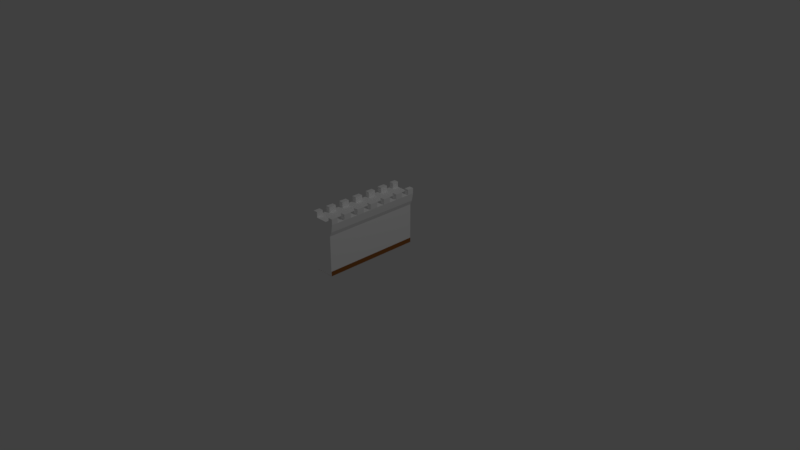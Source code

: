 # Source: Wall.blend  (saved by Blender 2.79.0; exported with 4.5.12 LTS)
import bpy
from mathutils import Matrix  # noqa: F401  (used for matrix-valued properties, if any)

bpy.ops.wm.read_factory_settings(use_empty=True)
scene = bpy.context.scene
scene.name = 'Scene'

# ---- collections
col_collection_1 = bpy.data.collections.new('Collection 1'); scene.collection.children.link(col_collection_1)

# ---- materials (node trees are filled in below, after node groups)
mat_material = bpy.data.materials.new('Material')
mat_material.alpha_threshold = 0.0
mat_material.use_transparent_shadow = False
mat_material.diffuse_color = (0.3424, 0.1246, 0.03039, 1.0)
mat_material.roughness = 0.5
mat_material.line_color = (0.0, 0.0, 0.0, 1.0)
mat_lambert2 = bpy.data.materials.new('lambert2')
mat_lambert2.alpha_threshold = 0.0
mat_lambert2.use_transparent_shadow = False
mat_lambert2.diffuse_color = (1.0, 1.0, 1.0, 1.0)
mat_lambert2.roughness = 0.5

# ---- material node trees

# ---- world
world_world = bpy.data.worlds.new('World'); scene.world = world_world
world_world.color = (0.05088, 0.05088, 0.05088)
world_world.use_sun_shadow = False
world_world.sun_shadow_jitter_overblur = 0.0
world_world.cycles.sampling_method = 'MANUAL'

# ---- cameras
cam_camera = bpy.data.cameras.new('Camera')
cam_camera.clip_end = 100.0
cam_camera.lens = 35.0
cam_camera.sensor_width = 32.0
cam_camera.sensor_height = 18.0
cam_camera.ortho_scale = 7.314
cam_camera.dof.focus_distance = 0.0
cam_camera.dof.aperture_fstop = 128.0

# ---- lights
light_lamp = bpy.data.lights.new('Lamp', 'POINT')
light_lamp.transmission_factor = 0.0
light_lamp.cutoff_distance = 30.0
light_lamp.energy = 100.0
light_lamp.shadow_buffer_clip_start = 1.001
light_lamp.shadow_soft_size = 0.1
light_lamp.shadow_maximum_resolution = 0.006
light_lamp.use_absolute_resolution = True

# ---- meshes
me_plane = bpy.data.meshes.new('Plane')
me_plane.from_pydata([(-0.7855, -1.0, 0.0), (-0.5357, -1.0, 0.0), (-0.7855, 0.3337, 0.0), (-0.5357, 0.3337, 0.0)], [], [(0, 1, 3, 2)])
me_plane.materials.append(mat_material)
me_plane.use_remesh_preserve_volume = False
me_plane.use_remesh_preserve_attributes = False
me_plane.use_mirror_vertex_groups = False
me_plane.update()
me_untitled_001 = bpy.data.meshes.new('Untitled.001')
me_untitled_001.from_pydata([(-0.5333, -0.5485, 66.57), (0.5333, -0.5485, 66.57), (-0.7334, 0.5, 66.57), (0.7334, 0.5, 66.57), (-0.5333, -0.5485, -56.01), (0.5333, -0.5485, -56.01), (-0.5333, 0.2514, -56.01), (-0.5333, 0.2514, 66.57), (0.5333, 0.2514, 66.57), (0.5333, 0.2514, -56.01), (-0.7334, 0.5, 66.57), (0.7334, 0.5, 66.57), (0.7334, 0.5, -56.01), (-0.7334, 0.5, -56.01), (0.6556, 0.3429, -56.01), (-0.6556, 0.3429, -56.01), (0.6556, 0.3429, 66.57), (-0.6556, 0.3429, 66.57), (-0.4696, 0.5, 66.57), (0.4696, 0.5, 66.57), (0.4696, 0.5, -56.01), (-0.4696, 0.5, -56.01), (0.7334, 0.5, 58.5), (0.7334, 0.5, -47.94), (0.4696, 0.5, -47.94), (0.4696, 0.5, 58.5), (-0.7334, 0.5, 58.5), (-0.7334, 0.5, -47.94), (-0.4696, 0.5, 58.5), (-0.4696, 0.5, -47.94), (0.7334, 0.5, 48.85), (0.7334, 0.5, -38.29), (0.4696, 0.5, -38.29), (0.4696, 0.5, 48.85), (-0.7334, 0.5, 48.85), (-0.7334, 0.5, -38.29), (-0.4696, 0.5, 48.85), (-0.4696, 0.5, -38.29), (0.7334, 0.5, 39.5), (0.7334, 0.5, -28.94), (0.4696, 0.5, -28.94), (0.4696, 0.5, 39.5), (-0.7334, 0.5, 39.5), (-0.7334, 0.5, -28.94), (-0.4696, 0.5, 39.5), (-0.4696, 0.5, -28.94), (0.7334, 0.5, 29.88), (0.7334, 0.5, -19.31), (0.4696, 0.5, -19.31), (0.4696, 0.5, 29.88), (-0.7334, 0.5, 29.88), (-0.7334, 0.5, -19.31), (-0.4696, 0.5, 29.88), (-0.4696, 0.5, -19.31), (0.7334, 0.5, 20.5), (0.7334, 0.5, -9.937), (0.4696, 0.5, -9.937), (0.4696, 0.5, 20.5), (-0.7334, 0.5, 20.5), (-0.7334, 0.5, -9.937), (-0.4696, 0.5, 20.5), (-0.4696, 0.5, -9.937), (0.7334, 0.5, 10.13), (0.7334, 0.5, 0.4312), (0.4696, 0.5, 0.4312), (0.4696, 0.5, 10.13), (-0.7334, 0.5, 10.13), (-0.7334, 0.5, 0.4312), (-0.4696, 0.5, 10.13), (-0.4696, 0.5, 0.4312), (0.7334, 0.6099, 10.13), (0.7334, 0.6099, 0.4312), (0.4696, 0.6099, 0.4312), (0.4696, 0.6099, 10.13), (-0.7334, 0.6099, 10.13), (-0.7334, 0.6099, 0.4312), (-0.4696, 0.6099, 10.13), (-0.4696, 0.6099, 0.4312), (0.7334, 0.6099, -56.01), (0.4696, 0.6099, -56.01), (0.4696, 0.6099, -47.94), (0.7334, 0.6099, -47.94), (0.7334, 0.6099, 66.57), (0.4696, 0.6099, 66.57), (0.7334, 0.6099, 58.5), (0.4696, 0.6099, 58.5), (-0.7334, 0.6099, 66.57), (-0.4696, 0.6099, 66.57), (-0.4696, 0.6099, 58.5), (-0.7334, 0.6099, 58.5), (-0.7334, 0.6099, -56.01), (-0.4696, 0.6099, -56.01), (-0.7334, 0.6099, -47.94), (-0.4696, 0.6099, -47.94), (0.7334, 0.6099, -38.29), (0.4696, 0.6099, -38.29), (0.4696, 0.6099, -28.94), (0.7334, 0.6099, -28.94), (0.7334, 0.6099, 48.85), (0.4696, 0.6099, 48.85), (0.7334, 0.6099, 39.5), (0.4696, 0.6099, 39.5), (-0.7334, 0.6099, 48.85), (-0.4696, 0.6099, 48.85), (-0.4696, 0.6099, 39.5), (-0.7334, 0.6099, 39.5), (-0.7334, 0.6099, -38.29), (-0.4696, 0.6099, -38.29), (-0.7334, 0.6099, -28.94), (-0.4696, 0.6099, -28.94), (0.7334, 0.6099, -19.31), (0.4696, 0.6099, -19.31), (0.4696, 0.6099, -9.937), (0.7334, 0.6099, -9.937), (0.7334, 0.6099, 29.88), (0.4696, 0.6099, 29.88), (0.7334, 0.6099, 20.5), (0.4696, 0.6099, 20.5), (-0.7334, 0.6099, 29.88), (-0.4696, 0.6099, 29.88), (-0.4696, 0.6099, 20.5), (-0.7334, 0.6099, 20.5), (-0.7334, 0.6099, -19.31), (-0.4696, 0.6099, -19.31), (-0.7334, 0.6099, -9.937), (-0.4696, 0.6099, -9.937)], [], [(18, 19, 20, 21), (13, 12, 14, 15), (4, 5, 1, 0), (16, 14, 12, 11), (15, 17, 10, 13), (4, 0, 7, 6), (0, 1, 8, 7), (1, 5, 9, 8), (6, 9, 5, 4), (2, 3, 11, 10), (9, 6, 15, 14), (8, 9, 14, 16), (6, 7, 17, 15), (10, 11, 19, 18), (70, 71, 72, 73), (12, 13, 21, 20), (75, 74, 76, 77), (11, 12, 23, 22), (78, 79, 80, 81), (20, 19, 25, 24), (83, 82, 84, 85), (13, 10, 26, 27), (86, 87, 88, 89), (18, 21, 29, 28), (91, 90, 92, 93), (22, 23, 31, 30), (23, 24, 32, 31), (24, 25, 33, 32), (25, 22, 30, 33), (27, 26, 34, 35), (26, 28, 36, 34), (28, 29, 37, 36), (29, 27, 35, 37), (30, 31, 39, 38), (94, 95, 96, 97), (32, 33, 41, 40), (99, 98, 100, 101), (35, 34, 42, 43), (102, 103, 104, 105), (36, 37, 45, 44), (107, 106, 108, 109), (38, 39, 47, 46), (39, 40, 48, 47), (40, 41, 49, 48), (41, 38, 46, 49), (43, 42, 50, 51), (42, 44, 52, 50), (44, 45, 53, 52), (45, 43, 51, 53), (46, 47, 55, 54), (110, 111, 112, 113), (48, 49, 57, 56), (115, 114, 116, 117), (51, 50, 58, 59), (118, 119, 120, 121), (52, 53, 61, 60), (123, 122, 124, 125), (54, 55, 63, 62), (55, 56, 64, 63), (56, 57, 65, 64), (57, 54, 62, 65), (59, 58, 66, 67), (58, 60, 68, 66), (60, 61, 69, 68), (61, 59, 67, 69), (62, 63, 71, 70), (63, 64, 72, 71), (64, 65, 73, 72), (65, 62, 70, 73), (67, 66, 74, 75), (66, 68, 76, 74), (68, 69, 77, 76), (69, 67, 75, 77), (12, 20, 79, 78), (20, 24, 80, 79), (24, 23, 81, 80), (23, 12, 78, 81), (19, 11, 82, 83), (11, 22, 84, 82), (22, 25, 85, 84), (25, 19, 83, 85), (10, 18, 87, 86), (18, 28, 88, 87), (28, 26, 89, 88), (26, 10, 86, 89), (21, 13, 90, 91), (13, 27, 92, 90), (27, 29, 93, 92), (29, 21, 91, 93), (31, 32, 95, 94), (32, 40, 96, 95), (40, 39, 97, 96), (39, 31, 94, 97), (33, 30, 98, 99), (30, 38, 100, 98), (38, 41, 101, 100), (41, 33, 99, 101), (34, 36, 103, 102), (36, 44, 104, 103), (44, 42, 105, 104), (42, 34, 102, 105), (37, 35, 106, 107), (35, 43, 108, 106), (43, 45, 109, 108), (45, 37, 107, 109), (47, 48, 111, 110), (48, 56, 112, 111), (56, 55, 113, 112), (55, 47, 110, 113), (49, 46, 114, 115), (46, 54, 116, 114), (54, 57, 117, 116), (57, 49, 115, 117), (50, 52, 119, 118), (52, 60, 120, 119), (60, 58, 121, 120), (58, 50, 118, 121), (53, 51, 122, 123), (51, 59, 124, 122), (59, 61, 125, 124), (61, 53, 123, 125), (8, 16, 17, 7), (10, 17, 16, 11)])
me_untitled_001.polygons.foreach_set('use_smooth', [True] * 123)
_k = set([(0, 1), (0, 4), (0, 7), (1, 5), (1, 8), (4, 5), (4, 6), (5, 9), (6, 7), (6, 15), (7, 17), (8, 9), (8, 16), (9, 14), (10, 13), (10, 17), (10, 26), (10, 86), (11, 12), (11, 16), (11, 22), (11, 82), (12, 14), (12, 23), (12, 78), (13, 15), (13, 27), (13, 90), (14, 16), (15, 17), (18, 19), (18, 21), (18, 28), (18, 87), (19, 25), (19, 83), (20, 21), (20, 24), (20, 79), (21, 29), (21, 91), (22, 25), (22, 84), (23, 24), (23, 81), (24, 32), (24, 80), (25, 33), (25, 85), (26, 28), (26, 34), (26, 89), (27, 29), (27, 35), (27, 92), (28, 29), (28, 36), (28, 88), (29, 37), (29, 93), (30, 33), (30, 38), (30, 98), (31, 32), (31, 39), (31, 94), (32, 40), (32, 95), (33, 41), (33, 99), (34, 36), (34, 42), (34, 102), (35, 37), (35, 43), (35, 106), (36, 44), (36, 103), (37, 45), (37, 107), (38, 39), (38, 41), (38, 46), (38, 100), (39, 40), (39, 47), (39, 97), (40, 96), (41, 101), (42, 44), (42, 105), (43, 45), (43, 108), (44, 45), (44, 104), (45, 109), (46, 47), (46, 49), (46, 54), (46, 114), (47, 48), (47, 55), (47, 110), (48, 49), (48, 56), (48, 111), (49, 57), (49, 115), (50, 51), (50, 52), (50, 58), (50, 118), (51, 53), (51, 59), (51, 122), (52, 53), (52, 60), (52, 119), (53, 61), (53, 123), (54, 57), (54, 116), (55, 56), (55, 113), (56, 64), (56, 112), (57, 65), (57, 117), (58, 59), (58, 60), (58, 66), (58, 121), (59, 61), (59, 67), (59, 124), (60, 120), (61, 125), (62, 63), (62, 65), (62, 70), (63, 64), (63, 71), (64, 65), (64, 72), (65, 73), (66, 67), (66, 68), (66, 74), (67, 69), (67, 75), (68, 69), (68, 76), (69, 77), (70, 71), (70, 73), (71, 72), (72, 73), (74, 75), (74, 76), (75, 77), (76, 77), (78, 79), (78, 81), (79, 80), (80, 81), (82, 83), (82, 84), (83, 85), (84, 85), (86, 87), (86, 89), (87, 88), (88, 89), (90, 91), (90, 92), (91, 93), (92, 93), (94, 95), (94, 97), (95, 96), (96, 97), (98, 99), (98, 100), (99, 101), (100, 101), (102, 103), (102, 105), (103, 104), (104, 105), (106, 107), (106, 108), (107, 109), (108, 109), (110, 111), (110, 113), (111, 112), (112, 113), (114, 115), (114, 116), (115, 117), (116, 117), (118, 119), (118, 121), (119, 120), (120, 121), (122, 123), (122, 124), (123, 125), (124, 125)])
me_untitled_001.attributes.new('sharp_edge', 'BOOLEAN', 'EDGE').data.foreach_set('value', [ (min(e.vertices), max(e.vertices)) in _k for e in me_untitled_001.edges])
_uv = me_untitled_001.uv_layers.new(name='map1')
_uv.uv.foreach_set('vector', [2.339, -0.5298, 2.835, -0.5298, 2.835, 1.5, 2.339, 1.5, -1.36, 1.861, -2.091, 1.861, -2.053, 1.669, -1.399, 1.669, 3.306, -0.5298, 3.87, -0.5298, 3.87, 1.5, 3.306, 1.5, -0.4668, 0.8855, 1.467, 0.8855, 1.467, 1.079, -0.4668, 1.079, 1.467, 0.8855, -0.4668, 0.8855, -0.4668, 1.079, 1.467, 1.079, 1.467, -0.2151, -0.4668, -0.2151, -0.4668, 0.7725, 1.467, 0.7725, -1.46, 0.5588, -1.992, 0.5588, -1.992, -0.421, -1.46, -0.421, -0.4668, -0.2151, 1.467, -0.2151, 1.467, 0.7725, -0.4668, 0.7725, -1.46, 1.557, -1.992, 1.557, -1.992, 0.5769, -1.46, 0.5769, 0.375, 0.25, 0.625, 0.25, 0.625, 0.25, 0.375, 0.25, -1.992, 1.557, -1.46, 1.557, -1.399, 1.669, -2.053, 1.669, -0.4668, 0.7725, 1.467, 0.7725, 1.467, 0.8855, -0.4668, 0.8855, 1.467, 0.7725, -0.4668, 0.7725, -0.4668, 0.8855, 1.467, 0.8855, 0.375, 0.25, 0.625, 0.25, 0.625, 0.25, 0.375, 0.25, -2.901, 2.157, -2.688, 2.157, -2.688, 2.266, -2.901, 2.266, 0.625, 0.5, 0.375, 0.5, 0.375, 0.5, 0.625, 0.5, -2.688, 1.802, -2.901, 1.802, -2.901, 1.694, -2.688, 1.694, 0.625, 0.25, 0.625, 0.5, 0.625, 0.5, 0.625, 0.25, -2.724, -6.188, -2.724, -6.079, -2.901, -6.079, -2.901, -6.188, 0.625, 0.5, 0.625, 0.25, 0.625, 0.25, 0.625, 0.5, -2.901, -6.543, -2.901, -6.651, -2.724, -6.651, -2.724, -6.543, 0.375, 0.5, 0.375, 0.25, 0.375, 0.25, 0.375, 0.5, -2.901, -7.006, -2.901, -7.115, -2.724, -7.115, -2.724, -7.006, 0.375, 0.25, 0.375, 0.5, 0.375, 0.5, 0.375, 0.25, -2.724, -7.578, -2.724, -7.47, -2.901, -7.47, -2.901, -7.578, 0.625, 0.25, 0.625, 0.5, 0.625, 0.5, 0.625, 0.25, -2.69, 1.23, -2.69, 1.338, -2.901, 1.338, -2.901, 1.23, 0.625, 0.5, 0.625, 0.25, 0.625, 0.25, 0.625, 0.5, -2.901, 0.8748, -2.901, 0.7665, -2.69, 0.7665, -2.69, 0.8748, 0.375, 0.5, 0.375, 0.25, 0.375, 0.25, 0.375, 0.5, -2.901, 0.4112, -2.901, 0.3029, -2.69, 0.3029, -2.69, 0.4112, 0.375, 0.25, 0.375, 0.5, 0.375, 0.5, 0.375, 0.25, -2.69, -0.1607, -2.69, -0.05243, -2.901, -0.05243, -2.901, -0.1607, 0.625, 0.25, 0.625, 0.5, 0.625, 0.5, 0.625, 0.25, -2.696, -4.333, -2.696, -4.225, -2.901, -4.225, -2.901, -4.333, 0.625, 0.5, 0.625, 0.25, 0.625, 0.25, 0.625, 0.5, -2.901, -4.688, -2.901, -4.797, -2.696, -4.797, -2.696, -4.688, 0.375, 0.5, 0.375, 0.25, 0.375, 0.25, 0.375, 0.5, -2.901, -5.152, -2.901, -5.26, -2.696, -5.26, -2.696, -5.152, 0.375, 0.25, 0.375, 0.5, 0.375, 0.5, 0.375, 0.25, -2.696, -5.724, -2.696, -5.616, -2.901, -5.616, -2.901, -5.724, 0.625, 0.25, 0.625, 0.5, 0.625, 0.5, 0.625, 0.25, -2.69, -0.6243, -2.69, -0.516, -2.901, -0.516, -2.901, -0.6243, 0.625, 0.5, 0.625, 0.25, 0.625, 0.25, 0.625, 0.5, -2.901, -0.9796, -2.901, -1.088, -2.69, -1.088, -2.69, -0.9796, 0.375, 0.5, 0.375, 0.25, 0.375, 0.25, 0.375, 0.5, -2.901, -1.443, -2.901, -1.551, -2.69, -1.551, -2.69, -1.443, 0.375, 0.25, 0.375, 0.5, 0.375, 0.5, 0.375, 0.25, -2.69, -2.015, -2.69, -1.907, -2.901, -1.907, -2.901, -2.015, 0.625, 0.25, 0.625, 0.5, 0.625, 0.5, 0.625, 0.25, -2.695, -2.479, -2.695, -2.37, -2.901, -2.37, -2.901, -2.479, 0.625, 0.5, 0.625, 0.25, 0.625, 0.25, 0.625, 0.5, -2.901, -2.834, -2.901, -2.942, -2.695, -2.942, -2.695, -2.834, 0.375, 0.5, 0.375, 0.25, 0.375, 0.25, 0.375, 0.5, -2.901, -3.298, -2.901, -3.406, -2.695, -3.406, -2.695, -3.298, 0.375, 0.25, 0.375, 0.5, 0.375, 0.5, 0.375, 0.25, -2.695, -3.869, -2.695, -3.761, -2.901, -3.761, -2.901, -3.869, 0.625, 0.25, 0.625, 0.5, 0.625, 0.5, 0.625, 0.25, -2.674, 4.012, -2.674, 4.12, -2.901, 4.12, -2.901, 4.012, 0.625, 0.5, 0.625, 0.25, 0.625, 0.25, 0.625, 0.5, -2.901, 3.656, -2.901, 3.548, -2.674, 3.548, -2.674, 3.656, 0.375, 0.5, 0.375, 0.25, 0.375, 0.25, 0.375, 0.5, -2.901, 3.193, -2.901, 3.085, -2.674, 3.085, -2.674, 3.193, 0.375, 0.25, 0.375, 0.5, 0.375, 0.5, 0.375, 0.25, -2.674, 2.621, -2.674, 2.729, -2.901, 2.729, -2.901, 2.621, 0.4235, 1.079, 0.5765, 1.079, 0.5765, 1.215, 0.4235, 1.215, -1.356, -0.779, -1.224, -0.779, -1.224, -0.6443, -1.356, -0.6443, 0.5765, 1.079, 0.4235, 1.079, 0.4235, 1.215, 0.5765, 1.215, -1.224, -0.4934, -1.356, -0.4934, -1.356, -0.6281, -1.224, -0.6281, 0.5765, 1.079, 0.4235, 1.079, 0.4235, 1.215, 0.5765, 1.215, -1.224, -0.3425, -1.356, -0.3425, -1.356, -0.4771, -1.224, -0.4771, 0.4235, 1.079, 0.5765, 1.079, 0.5765, 1.215, 0.4235, 1.215, -1.356, -0.3262, -1.224, -0.3262, -1.224, -0.1916, -1.356, -0.1916, -1.356, -0.1753, -1.224, -0.1753, -1.224, -0.04067, -1.356, -0.04067, 1.467, 1.079, 1.339, 1.079, 1.339, 1.215, 1.467, 1.215, -1.224, 0.1102, -1.356, 0.1102, -1.356, -0.02441, -1.224, -0.02441, 1.339, 1.079, 1.467, 1.079, 1.467, 1.215, 1.339, 1.215, -1.224, 0.2612, -1.356, 0.2612, -1.356, 0.1265, -1.224, 0.1265, -0.4668, 1.079, -0.3395, 1.079, -0.3395, 1.215, -0.4668, 1.215, -1.356, 0.2774, -1.224, 0.2774, -1.224, 0.4121, -1.356, 0.4121, -0.3395, 1.079, -0.4668, 1.079, -0.4668, 1.215, -0.3395, 1.215, -1.224, 0.563, -1.356, 0.563, -1.356, 0.4283, -1.224, 0.4283, -0.4668, 1.079, -0.3395, 1.079, -0.3395, 1.215, -0.4668, 1.215, -1.356, 0.5792, -1.224, 0.5792, -1.224, 0.7139, -1.356, 0.7139, -0.3395, 1.079, -0.4668, 1.079, -0.4668, 1.215, -0.3395, 1.215, -1.356, 0.7302, -1.224, 0.7302, -1.224, 0.8648, -1.356, 0.8648, 1.467, 1.079, 1.339, 1.079, 1.339, 1.215, 1.467, 1.215, -1.224, 1.016, -1.356, 1.016, -1.356, 0.8811, -1.224, 0.8811, 1.339, 1.079, 1.467, 1.079, 1.467, 1.215, 1.339, 1.215, -1.356, 1.032, -1.224, 1.032, -1.224, 1.167, -1.356, 1.167, 1.187, 1.079, 1.04, 1.079, 1.04, 1.215, 1.187, 1.215, -1.224, 1.318, -1.356, 1.318, -1.356, 1.183, -1.224, 1.183, 1.04, 1.079, 1.187, 1.079, 1.187, 1.215, 1.04, 1.215, -1.224, 1.468, -1.356, 1.468, -1.356, 1.334, -1.224, 1.334, -0.1873, 1.079, -0.03979, 1.079, -0.03979, 1.215, -0.1873, 1.215, -1.356, 1.485, -1.224, 1.485, -1.224, 1.619, -1.356, 1.619, -0.03979, 1.079, -0.1873, 1.079, -0.1873, 1.215, -0.03979, 1.215, -1.224, 1.77, -1.356, 1.77, -1.356, 1.636, -1.224, 1.636, -0.1873, 1.079, -0.03979, 1.079, -0.03979, 1.215, -0.1873, 1.215, -1.22, 1.727, -1.088, 1.727, -1.088, 1.861, -1.22, 1.861, -0.03979, 1.079, -0.1873, 1.079, -0.1873, 1.215, -0.03979, 1.215, -1.22, 1.571, -1.088, 1.571, -1.088, 1.706, -1.22, 1.706, 1.187, 1.079, 1.04, 1.079, 1.04, 1.215, 1.187, 1.215, -1.088, 1.551, -1.22, 1.551, -1.22, 1.416, -1.088, 1.416, 1.04, 1.079, 1.187, 1.079, 1.187, 1.215, 1.04, 1.215, -1.22, 1.261, -1.088, 1.261, -1.088, 1.396, -1.22, 1.396, 0.888, 1.079, 0.74, 1.079, 0.74, 1.215, 0.888, 1.215, -1.088, 1.241, -1.22, 1.241, -1.22, 1.106, -1.088, 1.106, 0.74, 1.079, 0.888, 1.079, 0.888, 1.215, 0.74, 1.215, -1.088, 1.086, -1.22, 1.086, -1.22, 0.9511, -1.088, 0.9511, 0.112, 1.079, 0.26, 1.079, 0.26, 1.215, 0.112, 1.215, -1.22, 0.7961, -1.088, 0.7961, -1.088, 0.9308, -1.22, 0.9308, 0.26, 1.079, 0.112, 1.079, 0.112, 1.215, 0.26, 1.215, -1.088, 0.7758, -1.22, 0.7758, -1.22, 0.6411, -1.088, 0.6411, 0.112, 1.079, 0.26, 1.079, 0.26, 1.215, 0.112, 1.215, -1.22, 0.4861, -1.088, 0.4861, -1.088, 0.6208, -1.22, 0.6208, 0.26, 1.079, 0.112, 1.079, 0.112, 1.215, 0.26, 1.215, -1.22, 0.3312, -1.088, 0.3312, -1.088, 0.4658, -1.22, 0.4658, 0.888, 1.079, 0.74, 1.079, 0.74, 1.215, 0.888, 1.215, -1.088, 0.3108, -1.22, 0.3108, -1.22, 0.1762, -1.088, 0.1762, 0.74, 1.079, 0.888, 1.079, 0.888, 1.215, 0.74, 1.215, -1.992, -0.421, -2.053, -0.5331, -1.399, -0.5331, -1.46, -0.421, -1.36, -0.7255, -1.399, -0.5331, -2.053, -0.5331, -2.091, -0.7255])
me_untitled_001.materials.append(mat_lambert2)
me_untitled_001.use_remesh_preserve_volume = False
me_untitled_001.use_remesh_preserve_attributes = False
me_untitled_001.use_mirror_vertex_groups = False
me_untitled_001.update()
me_untitled_001.normals_split_custom_set([tuple(v) for v in zip(*[iter([0.0, 1.0, 0.0, 0.0, 1.0, 0.0, 0.0, 1.0, 0.0, 0.0, 1.0, 0.0, 0.0, 0.0, -1.0, 0.0, 0.0, -1.0, 0.0, 0.0, -1.0, 0.0, 0.0, -1.0, 0.0, -1.0, 0.0, 0.0, -1.0, 0.0, 0.0, -1.0, 0.0, 0.0, -1.0, 0.0, 0.896, -0.4441, 0.0, 0.896, -0.4441, 0.0, 0.896, -0.4441, 0.0, 0.896, -0.4441, 0.0, -0.896, -0.4441, 0.0, -0.896, -0.4441, 0.0, -0.896, -0.4441, 0.0, -0.896, -0.4441, 0.0, -1.0, 0.0, 0.0, -1.0, 0.0, 0.0, -1.0, 0.0, 0.0, -1.0, 0.0, 0.0, 0.0, 0.0, 1.0, 0.0, 0.0, 1.0, 0.0, 0.0, 1.0, 0.0, 0.0, 1.0, 1.0, 0.0, 0.0, 1.0, 0.0, 0.0, 1.0, 0.0, 0.0, 1.0, 0.0, 0.0, 0.0, 0.0, -1.0, 0.0, 0.0, -1.0, 0.0, 0.0, -1.0, 0.0, 0.0, -1.0, 0.0, 0.0, 1.0, 0.0, 0.0, 1.0, 0.0, 0.0, 1.0, 0.0, 0.0, 1.0, 0.0, 0.0, -1.0, 0.0, 0.0, -1.0, 0.0, 0.0, -1.0, 0.0, 0.0, -1.0, 0.5991, -0.8006, 0.0, 0.5991, -0.8006, 0.0, 0.5991, -0.8006, 0.0, 0.5991, -0.8006, 0.0, -0.5991, -0.8006, 0.0, -0.5991, -0.8006, 0.0, -0.5991, -0.8006, 0.0, -0.5991, -0.8006, 0.0, 0.0, 0.0, 1.0, 0.0, 0.0, 1.0, 0.0, 0.0, 1.0, 0.0, 0.0, 1.0, 0.0, 1.0, 0.0, 0.0, 1.0, 0.0, 0.0, 1.0, 0.0, 0.0, 1.0, 0.0, 0.0, 0.0, -1.0, 0.0, 0.0, -1.0, 0.0, 0.0, -1.0, 0.0, 0.0, -1.0, 0.0, 1.0, 0.0, 0.0, 1.0, 0.0, 0.0, 1.0, 0.0, 0.0, 1.0, 0.0, 0.0, 0.0, 0.0, 0.0, 0.0, 0.0, -1.067e-08, 1.0, -2.429e-05, -4.273e-05, 1.0, 1.699e-05, 0.0, 1.0, 0.0, 0.0, 1.0, 0.0, 0.0, 1.0, 0.0, 0.0, 1.0, 0.0, 0.0, 1.0, 0.0, 0.0, 1.0, 0.0, 0.0, 0.0, 0.0, 0.0, 0.0, 0.0, 0.0, 1.0, 0.0, 0.0, 1.0, 0.0, 0.0, 1.0, 0.0, 0.0, 1.0, 0.0, 0.0, 0.0, 0.0, 0.0, 0.0, 0.0, 0.0, 0.0, 0.0, 0.0, 0.0, 0.0, 0.0, 1.0, 0.0, 0.0, 1.0, 0.0, 0.0, 1.0, 0.0, 0.0, 1.0, 0.0, 0.3016, 0.3016, 0.9045, 0.3016, 0.3016, -0.9045, 0.0, -1.0, 0.0, 0.0, -1.0, 0.0, 0.0, 1.0, 0.0, 0.0, 1.0, 0.0, 0.0, 1.0, 0.0, 0.0, 1.0, 0.0, -4.273e-05, 1.0, 1.699e-05, -1.067e-08, 1.0, -2.429e-05, 0.0004716, 1.0, 5.472e-05, -1.067e-08, 1.0, 1.72e-05, -1.067e-08, 1.0, -2.429e-05, 0.0, 1.0, 0.0, 0.0, 1.0, 0.0, 0.0004716, 1.0, 5.472e-05, 0.0, 0.0, 0.0, 0.0, 0.0, 0.0, 0.0, -1.0, 0.0, 0.0, -1.0, 0.0, 0.0, 1.0, 0.0, -4.273e-05, 1.0, 1.699e-05, -1.067e-08, 1.0, 1.72e-05, 0.0, 1.0, 0.0, 0.0, 0.0, 0.0, 0.0, 0.0, 0.0, 0.0, 0.0, 0.0, 0.0, 0.0, 0.0, 0.0, 1.0, 0.0, 0.0, 1.0, 0.0, 0.0, 1.0, 0.0, 0.0, 1.0, 0.0, 0.0, 0.0, 0.0, 0.0, 0.0, 0.0, 0.0, 0.0, 0.0, 0.0, 0.0, 0.0, 0.0, 1.0, 0.0, 0.0, 1.0, 0.0, 0.0, 1.0, 0.0, 0.0, 1.0, 0.0, -1.067e-08, 1.0, 1.72e-05, 0.0004716, 1.0, 5.472e-05, 0.0, -1.0, 0.0, 0.0, -1.0, 0.0, 0.0, 1.0, 0.0, 0.0, 1.0, 0.0, 0.0, 1.0, 0.0, 0.0, 1.0, 0.0, 0.0, -1.0, 0.0, 0.0, -1.0, 0.0, 0.0, 1.0, 0.0, 0.0, 1.0, 0.0, 0.0, 1.0, 0.0, 0.0, 1.0, 0.0, 0.0, 1.0, 0.0, 0.0, 1.0, 0.0, 0.0, 0.0, 0.0, 0.0, 0.0, 0.0, 0.0, 1.0, 0.0, 0.0, 1.0, 0.0, 0.0, 1.0, 0.0, 0.0, 1.0, 0.0, 0.0, 1.0, 0.0, 0.0, 1.0, 0.0, 0.0, 0.0, 0.0, 0.0, 0.0, 0.0, 0.0, 0.0, 0.0, 0.0, 0.0, 0.0, 0.0, 1.0, 0.0, 0.0, 1.0, 0.0, 0.0, 1.0, 0.0, 0.0, 1.0, 0.0, 0.5773, -0.5774, -0.5773, 0.5773, -0.5774, 0.5773, 0.0, 1.0, 0.0, 0.0, 1.0, 0.0, 0.0, 1.0, 0.0, 0.0, 1.0, 0.0, -2.088e-12, 1.0, 4.777e-05, 0.0, 1.0, 0.0, 0.0, 1.0, 0.0, 0.0, 1.0, 0.0, 4.777e-05, 1.0, 2.088e-12, -2.088e-12, 1.0, 4.777e-05, 0.0, 1.0, 0.0, 0.0, 1.0, 0.0, 0.0, 1.0, 0.0, 4.777e-05, 1.0, 2.088e-12, 0.0, 1.0, 0.0, 0.0, 1.0, 0.0, 4.777e-05, 1.0, 2.088e-12, -2.088e-12, 1.0, 4.777e-05, 0.0, 1.0, 0.0, 0.0, 1.0, 0.0, -1.067e-08, 1.0, 1.222e-05, 4.777e-05, 1.0, 2.088e-12, 0.0, 1.0, 0.0, 0.0, 1.0, 0.0, -4.273e-05, 1.0, 1.213e-05, -1.067e-08, 1.0, 1.222e-05, 0.0, 1.0, 0.0, 0.0, 1.0, 0.0, -2.088e-12, 1.0, 4.777e-05, -4.273e-05, 1.0, 1.213e-05, 0.3015, 0.9045, 0.3016, 0.3015, 0.9045, -0.3016, 2.088e-12, 1.0, -4.777e-05, -4.777e-05, 1.0, -2.088e-12, 0.0, 1.0, 0.0, 0.0, 1.0, 0.0, 0.0, 1.0, 0.0, 0.0, 1.0, 0.0, -0.5773, -0.5774, -0.5774, -0.5773, -0.5774, 0.5774, -0.3015, 0.9045, -0.3015, -0.3015, 0.9045, 0.3015, 0.0, 1.0, 0.0, 0.0, 1.0, 0.0, 0.0, 1.0, 0.0, 0.0, 1.0, 0.0, -0.5773, -0.5774, -0.5774, -0.5773, -0.5774, 0.5774, 0.0, 1.0, 0.0, 0.0, 1.0, 0.0, 0.0, 1.0, 0.0, 0.0, 1.0, 0.0, 0.0, 1.0, 0.0, 0.0, 1.0, 0.0, 0.3014, 0.3015, 0.9046, 0.5774, 0.5774, 0.5773, 0.0, 1.0, 0.0, 0.0, 1.0, 0.0, 0.0, 1.0, 0.0, 0.0, 1.0, 0.0, 0.0, 1.0, 0.0, 0.0, 1.0, 0.0, -4.777e-05, 1.0, -2.088e-12, 2.088e-12, 1.0, -4.777e-05, 0.0, 1.0, 0.0, 0.0, 1.0, 0.0, 2.088e-12, 1.0, -4.777e-05, 0.0, 1.0, 0.0, 0.0, 1.0, 0.0, 0.0, 1.0, 0.0, -0.3015, 0.9045, 0.3015, -0.3015, 0.9045, -0.3015, 0.0, 1.0, 0.0, 0.0, 1.0, 0.0, 0.0, 1.0, 0.0, -4.777e-05, 1.0, -2.088e-12, 0.0, 1.0, 0.0, 0.0, 1.0, 0.0, -0.3015, 0.9045, 0.3015, -0.3015, 0.9045, -0.3015, 0.0, 1.0, 0.0, 0.0, 1.0, 0.0, 0.0, 1.0, 0.0, 0.0, 1.0, 0.0, -1.067e-08, 1.0, 6.011e-05, 0.0, 1.0, 0.0, 0.0, 1.0, 0.0, 0.0, 1.0, 0.0, 0.0004716, 1.0, 6.008e-05, -1.067e-08, 1.0, 6.011e-05, 0.0, 1.0, 0.0, 0.0, 1.0, 0.0, 0.0, 1.0, 0.0, 0.0004716, 1.0, 6.008e-05, 1.0, 0.0, 0.0, 1.0, 0.0, 0.0, 1.0, 0.0, 0.0, 1.0, 0.0, 0.0, 0.0, 0.0, -1.0, 0.0, 0.0, -1.0, 0.0, 0.0, -1.0, 0.0, 0.0, -1.0, -1.0, 0.0, 0.0, -1.0, 0.0, 0.0, -1.0, 0.0, 0.0, -1.0, 0.0, 0.0, 0.0, 0.0, 1.0, 0.0, 0.0, 1.0, 0.0, 0.0, 1.0, 0.0, 0.0, 1.0, -1.0, 0.0, 0.0, -1.0, 0.0, 0.0, -1.0, 0.0, 0.0, -1.0, 0.0, 0.0, 0.0, 0.0, 1.0, 0.0, 0.0, 1.0, 0.0, 0.0, 1.0, 0.0, 0.0, 1.0, 1.0, 0.0, 0.0, 1.0, 0.0, 0.0, 1.0, 0.0, 0.0, 1.0, 0.0, 0.0, 0.0, 0.0, -1.0, 0.0, 0.0, -1.0, 0.0, 0.0, -1.0, 0.0, 0.0, -1.0, 0.0, 0.0, -1.0, 0.0, 0.0, -1.0, 0.0, 0.0, -1.0, 0.0, 0.0, -1.0, -1.0, 0.0, 0.0, -1.0, 0.0, 0.0, -1.0, 0.0, 0.0, -1.0, 0.0, 0.0, 0.0, 0.0, 1.0, 0.0, 0.0, 1.0, 0.0, 0.0, 1.0, 0.0, 0.0, 1.0, 1.0, 0.0, 0.0, 1.0, 0.0, 0.0, 1.0, 0.0, 0.0, 1.0, 0.0, 0.0, 0.0, 0.0, 1.0, 0.0, 0.0, 1.0, 0.0, 0.0, 1.0, 0.0, 0.0, 1.0, 1.0, 0.0, 0.0, 1.0, 0.0, 0.0, 1.0, 0.0, 0.0, 1.0, 0.0, 0.0, 0.0, 0.0, -1.0, 0.0, 0.0, -1.0, 0.0, 0.0, -1.0, 0.0, 0.0, -1.0, -1.0, 0.0, 0.0, -1.0, 0.0, 0.0, -1.0, 0.0, 0.0, -1.0, 0.0, 0.0, 0.0, 0.0, 1.0, 0.0, 0.0, 1.0, 0.0, 0.0, 1.0, 0.0, 0.0, 1.0, 1.0, 0.0, 0.0, 1.0, 0.0, 0.0, 1.0, 0.0, 0.0, 1.0, 0.0, 0.0, 0.0, 0.0, -1.0, 0.0, 0.0, -1.0, 0.0, 0.0, -1.0, 0.0, 0.0, -1.0, -1.0, 0.0, 0.0, -1.0, 0.0, 0.0, -1.0, 0.0, 0.0, -1.0, 0.0, 0.0, 0.0, 0.0, -1.0, 0.0, 0.0, -1.0, 0.0, 0.0, -1.0, 0.0, 0.0, -1.0, -1.0, 0.0, 0.0, -1.0, 0.0, 0.0, -1.0, 0.0, 0.0, -1.0, 0.0, 0.0, 0.0, 0.0, 1.0, 0.0, 0.0, 1.0, 0.0, 0.0, 1.0, 0.0, 0.0, 1.0, 1.0, 0.0, 0.0, 1.0, 0.0, 0.0, 1.0, 0.0, 0.0, 1.0, 0.0, 0.0, 0.0, 0.0, -1.0, 0.0, 0.0, -1.0, 0.0, 0.0, -1.0, 0.0, 0.0, -1.0, -1.0, 0.0, 0.0, -1.0, 0.0, 0.0, -1.0, 0.0, 0.0, -1.0, 0.0, 0.0, 0.0, 0.0, 1.0, 0.0, 0.0, 1.0, 0.0, 0.0, 1.0, 0.0, 0.0, 1.0, 1.0, 0.0, 0.0, 1.0, 0.0, 0.0, 1.0, 0.0, 0.0, 1.0, 0.0, 0.0, 0.0, 0.0, 1.0, 0.0, 0.0, 1.0, 0.0, 0.0, 1.0, 0.0, 0.0, 1.0, 1.0, 0.0, 0.0, 1.0, 0.0, 0.0, 1.0, 0.0, 0.0, 1.0, 0.0, 0.0, 0.0, 0.0, -1.0, 0.0, 0.0, -1.0, 0.0, 0.0, -1.0, 0.0, 0.0, -1.0, -1.0, 0.0, 0.0, -1.0, 0.0, 0.0, -1.0, 0.0, 0.0, -1.0, 0.0, 0.0, 0.0, 0.0, 1.0, 0.0, 0.0, 1.0, 0.0, 0.0, 1.0, 0.0, 0.0, 1.0, 1.0, 0.0, 0.0, 1.0, 0.0, 0.0, 1.0, 0.0, 0.0, 1.0, 0.0, 0.0, 0.0, 0.0, -1.0, 0.0, 0.0, -1.0, 0.0, 0.0, -1.0, 0.0, 0.0, -1.0, -1.0, 0.0, 0.0, -1.0, 0.0, 0.0, -1.0, 0.0, 0.0, -1.0, 0.0, 0.0, 0.0, 0.0, -1.0, 0.0, 0.0, -1.0, 0.0, 0.0, -1.0, 0.0, 0.0, -1.0, -1.0, 0.0, 0.0, -1.0, 0.0, 0.0, -1.0, 0.0, 0.0, -1.0, 0.0, 0.0, 0.0, 0.0, 1.0, 0.0, 0.0, 1.0, 0.0, 0.0, 1.0, 0.0, 0.0, 1.0, 1.0, 0.0, 0.0, 1.0, 0.0, 0.0, 1.0, 0.0, 0.0, 1.0, 0.0, 0.0, 0.0, 0.0, -1.0, 0.0, 0.0, -1.0, 0.0, 0.0, -1.0, 0.0, 0.0, -1.0, -1.0, 0.0, 0.0, -1.0, 0.0, 0.0, -1.0, 0.0, 0.0, -1.0, 0.0, 0.0, 0.0, 0.0, 1.0, 0.0, 0.0, 1.0, 0.0, 0.0, 1.0, 0.0, 0.0, 1.0, 1.0, 0.0, 0.0, 1.0, 0.0, 0.0, 1.0, 0.0, 0.0, 1.0, 0.0, 0.0, 0.0, 0.0, 1.0, 0.0, 0.0, 1.0, 0.0, 0.0, 1.0, 0.0, 0.0, 1.0, 1.0, 0.0, 0.0, 1.0, 0.0, 0.0, 1.0, 0.0, 0.0, 1.0, 0.0, 0.0, 0.0, 0.0, -1.0, 0.0, 0.0, -1.0, 0.0, 0.0, -1.0, 0.0, 0.0, -1.0, -1.0, 0.0, 0.0, -1.0, 0.0, 0.0, -1.0, 0.0, 0.0, -1.0, 0.0, 0.0, 0.0, 0.0, 1.0, 0.0, 0.0, 1.0, 0.0, 0.0, 1.0, 0.0, 0.0, 1.0, 1.0, 0.0, 0.0, 1.0, 0.0, 0.0, 1.0, 0.0, 0.0, 1.0, 0.0, 0.0, 0.0, 0.0, -1.0, 0.0, 0.0, -1.0, 0.0, 0.0, -1.0, 0.0, 0.0, -1.0, -1.0, 0.0, 0.0, -1.0, 0.0, 0.0, -1.0, 0.0, 0.0, -1.0, 0.0, 0.0, 0.0, 0.0, -1.0, 0.0, 0.0, -1.0, 0.0, 0.0, -1.0, 0.0, 0.0, -1.0, -1.0, 0.0, 0.0, -1.0, 0.0, 0.0, -1.0, 0.0, 0.0, -1.0, 0.0, 0.0, 0.0, 0.0, 1.0, 0.0, 0.0, 1.0, 0.0, 0.0, 1.0, 0.0, 0.0, 1.0, 1.0, 0.0, 0.0, 1.0, 0.0, 0.0, 1.0, 0.0, 0.0, 1.0, 0.0, 0.0, 0.0, 0.0, 1.0, 0.0, 0.0, 1.0, 0.0, 0.0, 1.0, 0.0, 0.0, 1.0, 0.0, 0.0, 1.0, 0.0, 0.0, 1.0, 0.0, 0.0, 1.0, 0.0, 0.0, 1.0])] * 3)])

# ---- objects
ob_plane = bpy.data.objects.new('Plane', me_plane)
ob_pcube1 = bpy.data.objects.new('pCube1', me_untitled_001)
ob_lamp = bpy.data.objects.new('Lamp', light_lamp)
ob_camera = bpy.data.objects.new('Camera', cam_camera)

# ---- transforms, parenting, visibility, modifiers, constraints
ob_plane.location = (0.6624, 0.2773, 0.06542)
ob_plane.lineart.crease_threshold = 0.0
_m = ob_plane.modifiers.new('Solidify', 'SOLIDIFY')
_m.thickness = 0.063
_m.nonmanifold_thickness_mode = 'FIXED'
_m.nonmanifold_merge_threshold = 0.0003
ob_pcube1.location = (0.0, 0.0, 0.3797)
ob_pcube1.rotation_euler = (1.571, -0.0, 0.0)
ob_pcube1.scale = (0.2343, 0.6805, 0.0109)
ob_pcube1.color = (0.8, 0.8, 0.8, 1.0)
ob_pcube1.lineart.crease_threshold = 0.0
ob_lamp.location = (4.076, 1.005, 5.904)
ob_lamp.rotation_euler = (0.6503, 0.05522, 1.866)
ob_lamp.lock_rotations_4d = False
ob_lamp.empty_display_type = 'ARROWS'
ob_lamp.color = (0.0, 0.0, 0.0, 0.0)
ob_lamp.lineart.crease_threshold = 0.0
ob_camera.location = (7.481, -6.508, 5.344)
ob_camera.rotation_euler = (1.109, 0.0, 0.8149)
ob_camera.lock_rotations_4d = False
ob_camera.empty_display_type = 'ARROWS'
ob_camera.color = (0.0, 0.0, 0.0, 0.0)
ob_camera.display_type = 'WIRE'
ob_camera.lineart.crease_threshold = 0.0

# ---- collection membership
col_collection_1.objects.link(ob_plane)
col_collection_1.objects.link(ob_pcube1)
col_collection_1.objects.link(ob_lamp)
col_collection_1.objects.link(ob_camera)

# ---- scene / render settings (as saved in the file)
scene.camera = ob_camera
scene.frame_start = 1; scene.frame_end = 250; scene.frame_set(1)
scene.render.engine = 'BLENDER_EEVEE_NEXT'
scene.render.resolution_percentage = 50
scene.render.dither_intensity = 0.0
scene.cycles.use_denoising = False
scene.cycles.samples = 128
scene.cycles.sampling_pattern = 'TABULATED_SOBOL'
scene.cycles.use_adaptive_sampling = False
scene.cycles.use_light_tree = False
scene.cycles.blur_glossy = 0.0
scene.cycles.sample_clamp_indirect = 0.0
scene.view_settings.view_transform = 'Standard'
bpy.context.view_layer.update()
